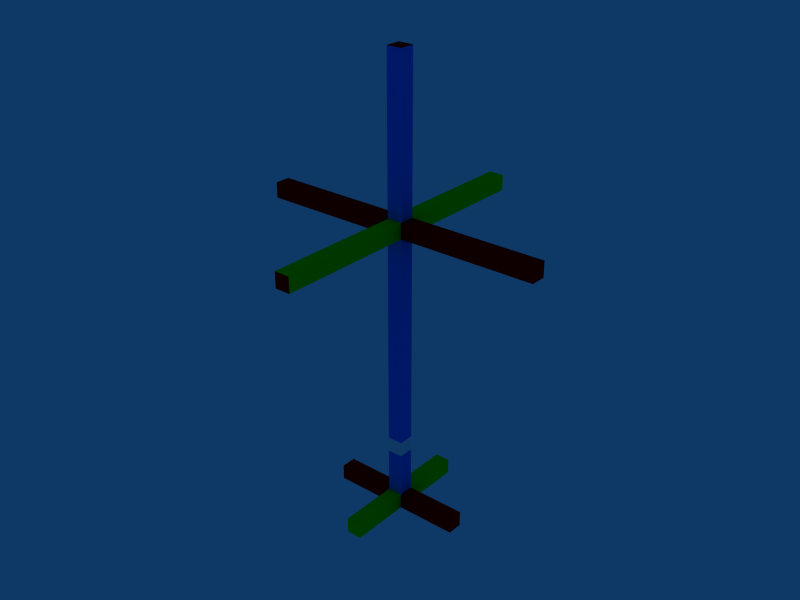 # Source: guide.blend  (saved by Blender 2.79.0; exported with 4.5.12 LTS)
import bpy
from mathutils import Matrix  # noqa: F401  (used for matrix-valued properties, if any)

bpy.ops.wm.read_factory_settings(use_empty=True)
scene = bpy.context.scene
scene.name = 'Scene'

# ---- collections
col_collection_1 = bpy.data.collections.new('Collection 1'); scene.collection.children.link(col_collection_1)
col_collection_3 = bpy.data.collections.new('Collection 3'); scene.collection.children.link(col_collection_3)
col_collection_3.hide_render = True
col_collection_3.hide_viewport = True

# ---- materials (node trees are filled in below, after node groups)
mat_red = bpy.data.materials.new('Red')
mat_red.alpha_threshold = 0.0
mat_red.diffuse_color = (1.0, 0.0, 0.0, 1.0)
mat_red.roughness = 0.5
mat_red.line_color = (0.0, 0.0, 0.0, 1.0)
mat_blue = bpy.data.materials.new('Blue')
mat_blue.alpha_threshold = 0.0
mat_blue.diffuse_color = (0.0, 0.4268, 1.0, 1.0)
mat_blue.roughness = 0.5
mat_blue.line_color = (0.0, 0.0, 0.0, 1.0)
mat_green = bpy.data.materials.new('Green')
mat_green.alpha_threshold = 0.0
mat_green.diffuse_color = (0.02212, 1.0, 0.0, 1.0)
mat_green.roughness = 0.5
mat_green.line_color = (0.0, 0.0, 0.0, 1.0)
mat_white = bpy.data.materials.new('White')
mat_white.alpha_threshold = 0.0
mat_white.diffuse_color = (1.0, 1.0, 1.0, 1.0)
mat_white.roughness = 0.5
mat_white.line_color = (0.0, 0.0, 0.0, 1.0)
mat_red_001 = bpy.data.materials.new('Red.001')
mat_red_001.alpha_threshold = 0.0
mat_red_001.diffuse_color = (1.0, 0.0, 0.0, 1.0)
mat_red_001.roughness = 0.5
mat_red_001.line_color = (0.0, 0.0, 0.0, 1.0)

# ---- node groups
ng_auto_smooth = bpy.data.node_groups.new('Auto Smooth', 'GeometryNodeTree')
_s = ng_auto_smooth.interface.new_socket(name='Geometry', in_out='OUTPUT', socket_type='NodeSocketGeometry')
_s = ng_auto_smooth.interface.new_socket(name='Geometry', in_out='INPUT', socket_type='NodeSocketGeometry')
_s = ng_auto_smooth.interface.new_socket(name='Angle', in_out='INPUT', socket_type='NodeSocketFloat')
_s.subtype = 'ANGLE'
_s.min_value = 0.0
_s.max_value = 3.142
ng_auto_smooth.is_modifier = True
_N = ng_auto_smooth.nodes; _L = ng_auto_smooth.links
n0 = _N.new('NodeGroupOutput'); n0.name = 'Group Output'; n0.location = (480, -100)
n1 = _N.new('NodeGroupInput'); n1.name = 'Group Input'; n1.location = (-420, -300)
n2 = _N.new('NodeGroupInput'); n2.name = 'Group Input.001'; n2.location = (-60, -100)
n3 = _N.new('GeometryNodeSetShadeSmooth'); n3.name = 'Set Shade Smooth'; n3.location = (120, -100)
n3.domain = 'EDGE'
n4 = _N.new('GeometryNodeSetShadeSmooth'); n4.name = 'Set Shade Smooth.001'; n4.location = (300, -100)
n5 = _N.new('GeometryNodeInputMeshEdgeAngle'); n5.name = 'Edge Angle'; n5.location = (-420, -220)
n6 = _N.new('GeometryNodeInputEdgeSmooth'); n6.name = 'Is Edge Smooth'; n6.location = (-60, -160)
n7 = _N.new('GeometryNodeInputShadeSmooth'); n7.name = 'Is Face Smooth'; n7.location = (-240, -340)
n8 = _N.new('FunctionNodeBooleanMath'); n8.name = 'Boolean Math'; n8.location = (-60, -220)
n9 = _N.new('FunctionNodeCompare'); n9.name = 'Compare'; n9.location = (-240, -180)
n9.operation = 'LESS_EQUAL'
_L.new(n5.outputs[0], n9.inputs[0])
_L.new(n4.outputs[0], n0.inputs[0])
_L.new(n1.outputs[1], n9.inputs[1])
_L.new(n9.outputs[0], n8.inputs[0])
_L.new(n7.outputs[0], n8.inputs[1])
_L.new(n2.outputs[0], n3.inputs[0])
_L.new(n6.outputs[0], n3.inputs[1])
_L.new(n3.outputs[0], n4.inputs[0])
_L.new(n8.outputs[0], n3.inputs[2])
n0.is_active_output = True

# ---- material node trees

# ---- world
world_world = bpy.data.worlds.new('World'); scene.world = world_world
world_world.color = (0.05656, 0.2208, 0.4)
world_world.use_sun_shadow = False
world_world.sun_shadow_jitter_overblur = 0.0
world_world.cycles.sampling_method = 'NONE'
world_world.cycles.sample_map_resolution = 256

# ---- meshes
me_cube = bpy.data.meshes.new('Cube')
me_cube.from_pydata([(0.5, 0.0, -0.5), (0.5, 0.0, 0.5), (-0.5, 0.0, 0.5), (-0.5, 0.0, -0.5), (0.5, 1.0, -0.5), (0.5, 1.0, 0.5), (-0.5, 1.0, 0.5), (-0.5, 1.0, -0.5), (-4.5, 0.0, -0.5), (-4.5, 1.0, -0.5), (-4.5, 0.0, 0.5), (-4.5, 1.0, 0.5), (4.5, 0.0, -0.5), (4.5, 1.0, -0.5), (4.5, 0.0, 0.5), (4.5, 1.0, 0.5), (-0.5, 0.0, -4.5), (-0.5, 1.0, -4.5), (-0.5, 0.0, 4.5), (-0.5, 1.0, 4.5), (0.5, 0.0, -4.5), (0.5, 1.0, -4.5), (0.5, 0.0, 4.5), (0.5, 1.0, 4.5), (0.5, 4.0, -0.5), (-0.5, 4.0, -0.5), (-0.5, 4.0, 0.5), (0.5, 4.0, 0.5), (0.5, 5.0, 0.5), (0.5, 5.0, -0.5), (-0.5, 5.0, 0.5), (-0.5, 5.0, -0.5), (0.5, 19.0, 0.5), (0.5, 19.0, -0.5), (-0.5, 19.0, 0.5), (-0.5, 19.0, -0.5), (-0.5, 20.0, -0.5), (0.5, 20.0, -0.5), (-0.5, 20.0, 0.5), (0.5, 20.0, 0.5), (9.5, 20.0, 0.5), (9.5, 20.0, -0.5), (9.5, 19.0, 0.5), (-9.5, 20.0, -0.5), (-9.5, 20.0, 0.5), (-9.5, 19.0, 0.5), (9.5, 19.0, -0.5), (-9.5, 19.0, -0.5), (0.5, 20.0, 9.5), (-0.5, 20.0, 9.5), (0.5, 19.0, 9.5), (-0.5, 19.0, 9.5), (0.5, 19.0, -9.5), (0.5, 20.0, -9.5), (-0.5, 20.0, -9.5), (-0.5, 19.0, -9.5), (0.5, 30.0, 0.5), (0.5, 30.0, -0.5), (-0.5, 30.0, 0.5), (-0.5, 30.0, -0.5)], [], [(7, 3, 8, 9), (2, 6, 11, 10), (0, 4, 13, 12), (5, 1, 14, 15), (6, 7, 9, 11), (4, 5, 15, 13), (3, 2, 10, 8), (1, 0, 12, 14), (10, 11, 9, 8), (12, 13, 15, 14), (3, 7, 17, 16), (6, 2, 18, 19), (4, 0, 20, 21), (1, 5, 23, 22), (7, 4, 21, 17), (5, 6, 19, 23), (0, 3, 16, 20), (2, 1, 22, 18), (21, 20, 16, 17), (22, 23, 19, 18), (4, 7, 25, 24), (7, 6, 26, 25), (6, 5, 27, 26), (5, 4, 24, 27), (27, 24, 29, 28), (26, 27, 28, 30), (25, 26, 30, 31), (24, 25, 31, 29), (28, 29, 33, 32), (30, 28, 32, 34), (31, 30, 34, 35), (29, 31, 35, 33), (37, 39, 40, 41), (39, 32, 42, 40), (38, 36, 43, 44), (34, 38, 44, 45), (33, 37, 41, 46), (36, 35, 47, 43), (35, 34, 45, 47), (32, 33, 46, 42), (42, 46, 41, 40), (47, 45, 44, 43), (39, 38, 49, 48), (32, 39, 48, 50), (38, 34, 51, 49), (37, 33, 52, 53), (36, 37, 53, 54), (35, 36, 54, 55), (33, 35, 55, 52), (34, 32, 50, 51), (51, 50, 48, 49), (52, 55, 54, 53), (39, 37, 57, 56), (38, 39, 56, 58), (36, 38, 58, 59), (37, 36, 59, 57), (57, 59, 58, 56)])
me_cube.polygons.foreach_set('material_index', [0, 0, 0, 0, 0, 0, 0, 0, 0, 0, 2, 2, 2, 2, 2, 2, 2, 2, 2, 2, 1, 1, 1, 1, 3, 3, 3, 3, 1, 1, 1, 1, 0, 0, 0, 0, 0, 0, 0, 0, 0, 0, 2, 2, 2, 2, 2, 2, 2, 2, 0, 0, 1, 1, 1, 1, 0])
_uv = me_cube.uv_layers.new(name='UVTex')
_uv.uv.foreach_set('vector', [0.0, 0.0, 0.0, 0.0, 0.0, 0.0, 0.0, 0.0, 0.0, 0.0, 0.0, 0.0, 0.0, 0.0, 0.0, 0.0, 0.0, 0.0, 0.0, 0.0, 0.0, 0.0, 0.0, 0.0, 0.0, 0.0, 0.0, 0.0, 0.0, 0.0, 0.0, 0.0, 0.0, 0.0, 0.0, 0.0, 0.0, 0.0, 0.0, 0.0, 0.0, 0.0, 0.0, 0.0, 0.0, 0.0, 0.0, 0.0, 0.0, 0.0, 0.0, 0.0, 0.0, 0.0, 0.0, 0.0, 0.0, 0.0, 0.0, 0.0, 0.0, 0.0, 0.0, 0.0, 0.0, 0.0, 0.0, 0.0, 0.0, 0.0, 0.0, 0.0, 0.0, 0.0, 0.0, 0.0, 0.0, 0.0, 0.0, 0.0, 0.0, 0.0, 0.0, 0.0, 0.0, 0.0, 0.0, 0.0, 0.0, 0.0, 0.0, 0.0, 0.0, 0.0, 0.0, 0.0, 0.0, 0.0, 0.0, 0.0, 0.0, 0.0, 0.0, 0.0, 0.0, 0.0, 0.0, 0.0, 0.0, 0.0, 0.0, 0.0, 0.0, 0.0, 0.0, 0.0, 0.0, 0.0, 0.0, 0.0, 0.0, 0.0, 0.0, 0.0, 0.0, 0.0, 0.0, 0.0, 0.0, 0.0, 0.0, 0.0, 0.0, 0.0, 0.0, 0.0, 0.0, 0.0, 0.0, 0.0, 0.0, 0.0, 0.0, 0.0, 0.0, 0.0, 0.0, 0.0, 0.0, 0.0, 0.0, 0.0, 0.0, 0.0, 0.0, 0.0, 0.0, 0.0, 0.0, 0.0, 0.0, 0.0, 0.0, 0.0, 0.0, 0.0, 0.0, 0.0, 0.0, 0.0, 0.0, 0.0, 0.0, 0.0, 0.0, 0.0, 0.0, 0.0, 0.0, 0.0, 0.0, 0.0, 0.0, 0.0, 0.0, 0.0, 0.0, 0.0, 0.0, 0.0, 0.0, 0.0, 0.0, 0.0, 0.0, 0.0, 0.0, 0.0, 0.0, 0.0, 0.0, 0.0, 0.0, 0.0, 0.0, 0.0, 0.0, 0.0, 0.0, 0.0, 0.0, 0.0, 0.0, 0.0, 0.0, 0.0, 0.0, 0.0, 0.0, 0.0, 0.0, 0.0, 0.0, 0.0, 0.0, 0.0, 0.0, 0.0, 0.0, 0.0, 0.0, 0.0, 0.0, 0.0, 0.0, 0.0, 0.0, 0.0, 0.0, 0.0, 0.0, 0.0, 0.0, 0.0, 0.0, 0.0, 0.0, 0.0, 0.0, 0.0, 0.0, 0.0, 0.0, 0.0, 0.0, 0.0, 0.0, 0.0, 0.0, 0.0, 0.0, 0.0, 0.0, 0.0, 0.0, 0.0, 0.0, 0.0, 0.0, 0.0, 0.0, 0.0, 0.0, 0.0, 0.0, 0.0, 0.0, 0.0, 0.0, 0.0, 0.0, 0.0, 0.0, 0.0, 0.0, 0.0, 0.0, 0.0, 0.0, 0.0, 0.0, 0.0, 0.0, 0.0, 0.0, 0.0, 0.0, 0.0, 0.0, 0.0, 0.0, 0.0, 0.0, 0.0, 0.0, 0.0, 0.0, 0.0, 0.0, 0.0, 0.0, 0.0, 0.0, 0.0, 0.0, 0.0, 0.0, 0.0, 0.0, 0.0, 0.0, 0.0, 0.0, 0.0, 0.0, 0.0, 0.0, 0.0, 0.0, 0.0, 0.0, 0.0, 0.0, 0.0, 0.0, 0.0, 0.0, 0.0, 0.0, 0.0, 0.0, 0.0, 0.0, 0.0, 0.0, 0.0, 0.0, 0.0, 0.0, 0.0, 0.0, 0.0, 0.0, 0.0, 0.0, 0.0, 0.0, 0.0, 0.0, 0.0, 0.0, 0.0, 0.0, 0.0, 0.0, 0.0, 0.0, 0.0, 0.0, 0.0, 0.0, 0.0, 0.0, 0.0, 0.0, 0.0, 0.0, 0.0, 0.0, 0.0, 0.0, 0.0, 0.0, 0.0, 0.0, 0.0, 0.0, 0.0, 0.0, 0.0, 0.0, 0.0, 0.0, 0.0, 0.0, 0.0, 0.0, 0.0, 0.0, 0.0, 0.0, 0.0, 0.0, 0.0, 0.0, 0.0, 0.0, 0.0, 0.0, 0.0, 0.0, 0.0, 0.0, 0.0, 0.0, 0.0, 0.0, 0.0, 0.0, 0.0, 0.0, 0.0, 0.0, 0.0, 0.0, 0.0, 0.0, 0.0, 0.0, 0.0, 0.0, 0.0, 0.0, 0.0, 0.0, 0.0, 0.0, 0.0, 0.0, 0.0, 0.0, 0.0, 0.0, 0.0, 0.0, 0.0, 0.0, 0.0, 0.0, 0.0, 0.0, 0.0, 0.0, 0.0, 0.0, 0.0])
me_cube.materials.append(mat_red)
me_cube.materials.append(mat_blue)
me_cube.materials.append(mat_green)
me_cube.materials.append(mat_white)
me_cube.use_remesh_preserve_volume = False
me_cube.use_remesh_preserve_attributes = False
me_cube.use_mirror_vertex_groups = False
me_cube.update()
me_cube_001 = bpy.data.meshes.new('Cube.001')
me_cube_001.from_pydata([(0.4998, 0.4998, -0.4998), (0.4998, -0.4998, -0.4998), (-0.4998, -0.4998, -0.4998), (-0.4998, 0.4998, -0.4998), (0.4998, 0.4998, 0.4998), (0.4998, -0.4998, 0.4998), (-0.4998, -0.4998, 0.4998), (-0.4998, 0.4998, 0.4998), (-3.5, 0.4999, -0.4999), (-3.5, 0.4999, 0.4999), (-3.5, -0.4999, -0.4999), (-3.5, -0.4999, 0.4999), (3.5, 0.4999, -0.4999), (3.5, 0.4999, 0.4999), (3.5, -0.4999, -0.4999), (3.5, -0.4999, 0.4999), (-0.4998, 3.5, -0.4998), (-0.4998, 3.5, 0.4998), (-0.4998, -3.5, -0.4998), (-0.4998, -3.5, 0.4998), (0.4998, 3.5, -0.4998), (0.4998, 3.5, 0.4998), (0.4998, -3.5, -0.4998), (0.4998, -3.5, 0.4998), (0.4998, 0.4998, 3.5), (-0.4998, 0.4998, 3.5), (-0.4998, -0.4998, 3.5), (0.4998, -0.4998, 3.5)], [], [(0, 1, 2, 3), (7, 3, 8, 9), (2, 6, 11, 10), (0, 4, 13, 12), (5, 1, 14, 15), (6, 7, 9, 11), (4, 5, 15, 13), (3, 2, 10, 8), (1, 0, 12, 14), (10, 11, 9, 8), (12, 13, 15, 14), (3, 7, 17, 16), (6, 2, 18, 19), (4, 0, 20, 21), (1, 5, 23, 22), (7, 4, 21, 17), (5, 6, 19, 23), (0, 3, 16, 20), (2, 1, 22, 18), (21, 20, 16, 17), (22, 23, 19, 18), (4, 7, 25, 24), (7, 6, 26, 25), (6, 5, 27, 26), (5, 4, 24, 27), (24, 25, 26, 27)])
me_cube_001.materials.append(mat_red_001)
me_cube_001.use_remesh_preserve_volume = False
me_cube_001.use_remesh_preserve_attributes = False
me_cube_001.use_mirror_vertex_groups = False
me_cube_001.update()

# ---- objects
ob_cube_001 = bpy.data.objects.new('Cube.001', me_cube)
ob_cube = bpy.data.objects.new('Cube', me_cube_001)

# ---- transforms, parenting, visibility, modifiers, constraints
ob_cube_001.location = (0.0, 0.0, 0.0)
ob_cube_001.rotation_euler = (1.571, 0.0, 0.0)
ob_cube_001.lock_rotations_4d = False
ob_cube_001.empty_display_type = 'ARROWS'
ob_cube_001.lineart.crease_threshold = 0.0
_m = ob_cube_001.modifiers.new('Auto Smooth', 'NODES')
_m.node_group = ng_auto_smooth
_gi = [s.identifier for s in ng_auto_smooth.interface.items_tree if s.item_type == 'SOCKET' and s.in_out == 'INPUT']
_m[_gi[1]] = 0.5236  # Angle
ob_cube.location = (0.0, 0.0, 0.4999)
ob_cube.lock_rotations_4d = False
ob_cube.empty_display_type = 'ARROWS'
ob_cube.lineart.crease_threshold = 0.0

# ---- collection membership
col_collection_1.objects.link(ob_cube_001)
col_collection_3.objects.link(ob_cube)

# ---- scene / render settings (as saved in the file)
scene.frame_start = 1; scene.frame_end = 250; scene.frame_set(1)
scene.render.engine = 'BLENDER_EEVEE_NEXT'
scene.render.image_settings.file_format = 'JPEG'
scene.render.image_settings.color_mode = 'RGB'
scene.render.image_settings.compression = 90
scene.render.resolution_x = 800
scene.render.resolution_y = 600
scene.render.pixel_aspect_x = 100.0
scene.render.pixel_aspect_y = 100.0
scene.render.fps = 25
scene.render.dither_intensity = 0.0
scene.render.use_compositing = False
scene.render.use_sequencer = False
scene.render.bake_margin = 2
scene.render.bake_bias = 0.0
scene.render.use_stamp_time = False
scene.render.use_stamp_date = False
scene.render.use_stamp_frame = False
scene.render.use_stamp_camera = False
scene.render.use_stamp_scene = False
scene.render.use_stamp_filename = False
scene.render.use_stamp_render_time = False
scene.render.stamp_font_size = 0
scene.cycles.use_denoising = False
scene.cycles.samples = 10
scene.cycles.sampling_pattern = 'TABULATED_SOBOL'
scene.cycles.light_sampling_threshold = 0.0
scene.cycles.use_adaptive_sampling = False
scene.cycles.use_light_tree = False
scene.cycles.blur_glossy = 0.0
scene.cycles.volume_bounces = 1
scene.cycles.pixel_filter_type = 'GAUSSIAN'
scene.cycles.sample_clamp_indirect = 0.0
scene.view_settings.view_transform = 'Raw'
bpy.context.view_layer.update()

# ---- added for rendering (the .blend has no active camera): camera
cam_auto = bpy.data.cameras.new('AutoCamera')
cam_auto.lens = 50.0
cam_auto.sensor_width = 36.0
cam_auto.clip_end = 1000.0
ob_auto_camera = bpy.data.objects.new('AutoCamera', cam_auto)
scene.collection.objects.link(ob_auto_camera)
ob_auto_camera.location = (37.6083, -45.13, 44.8367)
ob_auto_camera.rotation_euler = (1.09748, -7.21219e-08, 0.694738)
scene.camera = ob_auto_camera
bpy.context.view_layer.update()
